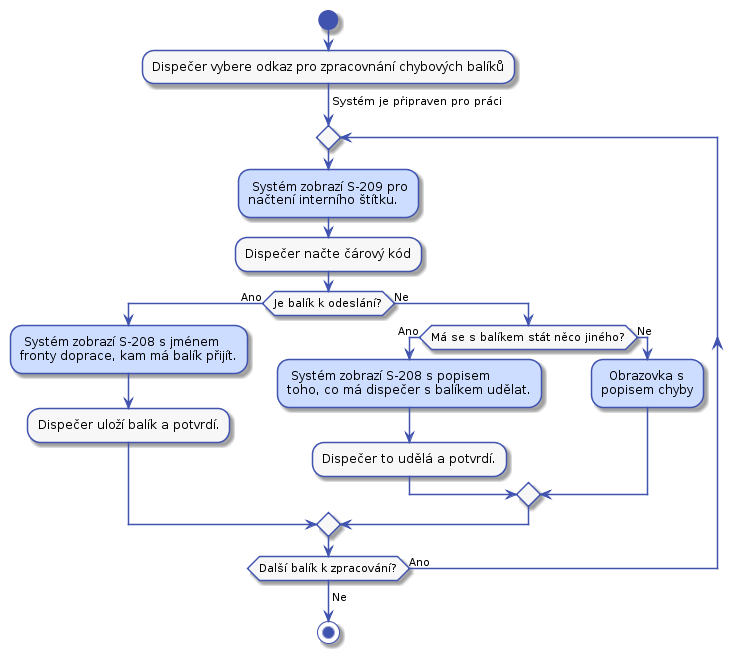

The diagram above was rendered by PlantUML. Its source (embedded in the PNG):
@startuml



skinparam activity {
    BorderColor #4053AF
    ArrowColor #4053AF
    FontName Roboto
    BackgroundColor #F7F7F7
    StartColor #4053AF
    EndColor #4053AF
}

skinparam activityDiamond {
    BorderColor #4053AF
    ArrowColor #4053AF
    FontName Roboto
    BackgroundColor #F7F7F7
}

skinparam actor {
    BorderColor #4053AF
    ArrowColor #4053AF
    FontName Roboto
    BackgroundColor #F7F7F7
}

skinparam useCase {
    BorderColor #4053AF
    ArrowColor #4053AF
    FontName Roboto
    BackgroundColor #F7F7F7
}

skinparam state {
    BorderColor #4053AF
    ArrowColor #4053AF
    FontName Roboto
    BackgroundColor #F7F7F7
}

skinparam sequence {
    ParticipantBorderColor #4053AF
    ParticipantBackgroundColor #F7F7F7
}

skinparam note {
    BorderColor #4053AF
    BackgroundColor #F7F7F7
}

skinparam object {
    BorderColor #4053AF
    BackgroundColor #F7F7F7
}


start

:Dispečer vybere odkaz pro zpracovnání chybových balíků;

-> Systém je připraven pro práci;

repeat
    #CDDDFF: Systém zobrazí S-209 pro
    načtení interního štítku.;
    :Dispečer načte čárový kód;
    
    if (Je balík k odeslání?) then (Ano)
        #CDDDFF: Systém zobrazí S-208 s jménem
        fronty doprace, kam má balík přijít.;
        :Dispečer uloží balík a potvrdí.;
    else (Ne)
        if (Má se s balíkem stát něco jiného?) then (Ano)
            #CDDDFF: Systém zobrazí S-208 s popisem
            toho, co má dispečer s balíkem udělat.;
            :Dispečer to udělá a potvrdí.;
        else (Ne)
            #CDDDFF:  Obrazovka s\npopisem chyby;
        endif
    endif
repeat while (Další balík k zpracování?) is (Ano)
->Ne;

stop
@enduml